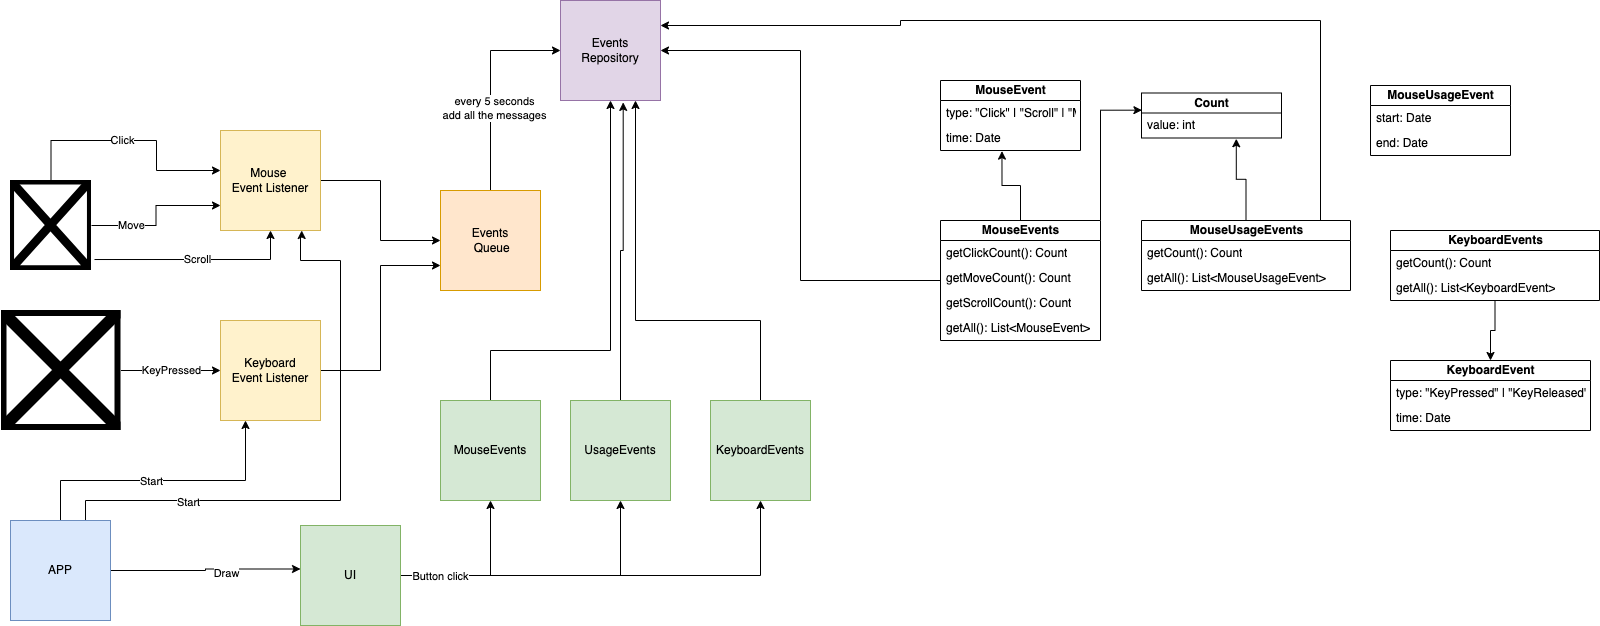

The diagram above was exported from draw.io. Its source (the exported page's mxGraphModel, read from the mxfile embedded in the PNG):
<mxGraphModel dx="626" dy="649" grid="1" gridSize="10" guides="1" tooltips="1" connect="1" arrows="1" fold="1" page="1" pageScale="1" pageWidth="827" pageHeight="1169" background="none" math="0" shadow="0">
  <root>
    <mxCell id="0" />
    <mxCell id="1" parent="0" />
    <mxCell id="9jS9S2Lwdvf-v5Fh1Jns-4" style="edgeStyle=orthogonalEdgeStyle;rounded=0;orthogonalLoop=1;jettySize=auto;html=1;" parent="1" source="9jS9S2Lwdvf-v5Fh1Jns-1" edge="1">
      <mxGeometry relative="1" as="geometry">
        <mxPoint x="250" y="180" as="targetPoint" />
        <Array as="points">
          <mxPoint x="81" y="150" />
          <mxPoint x="186" y="150" />
          <mxPoint x="186" y="180" />
        </Array>
      </mxGeometry>
    </mxCell>
    <mxCell id="9jS9S2Lwdvf-v5Fh1Jns-5" value="Click" style="edgeLabel;html=1;align=center;verticalAlign=middle;resizable=0;points=[];" parent="9jS9S2Lwdvf-v5Fh1Jns-4" vertex="1" connectable="0">
      <mxGeometry x="-0.0772" y="1" relative="1" as="geometry">
        <mxPoint as="offset" />
      </mxGeometry>
    </mxCell>
    <mxCell id="9jS9S2Lwdvf-v5Fh1Jns-6" value="Scroll" style="edgeStyle=orthogonalEdgeStyle;rounded=0;orthogonalLoop=1;jettySize=auto;html=1;entryX=0.5;entryY=1;entryDx=0;entryDy=0;exitX=1.037;exitY=0.878;exitDx=0;exitDy=0;exitPerimeter=0;" parent="1" source="9jS9S2Lwdvf-v5Fh1Jns-1" target="9jS9S2Lwdvf-v5Fh1Jns-3" edge="1">
      <mxGeometry relative="1" as="geometry" />
    </mxCell>
    <mxCell id="9jS9S2Lwdvf-v5Fh1Jns-7" style="edgeStyle=orthogonalEdgeStyle;rounded=0;orthogonalLoop=1;jettySize=auto;html=1;entryX=0;entryY=0.75;entryDx=0;entryDy=0;" parent="1" source="9jS9S2Lwdvf-v5Fh1Jns-1" target="9jS9S2Lwdvf-v5Fh1Jns-3" edge="1">
      <mxGeometry relative="1" as="geometry" />
    </mxCell>
    <mxCell id="9jS9S2Lwdvf-v5Fh1Jns-8" value="Move" style="edgeLabel;html=1;align=center;verticalAlign=middle;resizable=0;points=[];" parent="9jS9S2Lwdvf-v5Fh1Jns-7" vertex="1" connectable="0">
      <mxGeometry x="-0.4756" y="1" relative="1" as="geometry">
        <mxPoint as="offset" />
      </mxGeometry>
    </mxCell>
    <mxCell id="9jS9S2Lwdvf-v5Fh1Jns-1" value="" style="shape=image;verticalLabelPosition=bottom;labelBackgroundColor=default;verticalAlign=top;aspect=fixed;imageAspect=0;image=https://img.freepik.com/free-icon/mouse-computer-with-electric-cable_318-9482.jpg?w=2000;" parent="1" vertex="1">
      <mxGeometry x="40" y="190" width="81" height="90" as="geometry" />
    </mxCell>
    <mxCell id="9jS9S2Lwdvf-v5Fh1Jns-11" value="KeyPressed" style="edgeStyle=orthogonalEdgeStyle;rounded=0;orthogonalLoop=1;jettySize=auto;html=1;" parent="1" source="9jS9S2Lwdvf-v5Fh1Jns-2" target="9jS9S2Lwdvf-v5Fh1Jns-10" edge="1">
      <mxGeometry relative="1" as="geometry" />
    </mxCell>
    <mxCell id="9jS9S2Lwdvf-v5Fh1Jns-2" value="" style="shape=image;verticalLabelPosition=bottom;labelBackgroundColor=default;verticalAlign=top;aspect=fixed;imageAspect=0;image=https://img.freepik.com/free-vector/illustration-computer-keyboard_53876-5567.jpg?w=2000;" parent="1" vertex="1">
      <mxGeometry x="30.5" y="320" width="120" height="120" as="geometry" />
    </mxCell>
    <mxCell id="9jS9S2Lwdvf-v5Fh1Jns-13" style="edgeStyle=orthogonalEdgeStyle;rounded=0;orthogonalLoop=1;jettySize=auto;html=1;" parent="1" source="9jS9S2Lwdvf-v5Fh1Jns-3" target="9jS9S2Lwdvf-v5Fh1Jns-12" edge="1">
      <mxGeometry relative="1" as="geometry" />
    </mxCell>
    <mxCell id="9jS9S2Lwdvf-v5Fh1Jns-3" value="Mouse &lt;br&gt;Event Listener" style="whiteSpace=wrap;html=1;aspect=fixed;fillColor=#fff2cc;strokeColor=#d6b656;" parent="1" vertex="1">
      <mxGeometry x="250" y="140" width="100" height="100" as="geometry" />
    </mxCell>
    <mxCell id="9jS9S2Lwdvf-v5Fh1Jns-14" style="edgeStyle=orthogonalEdgeStyle;rounded=0;orthogonalLoop=1;jettySize=auto;html=1;entryX=0;entryY=0.75;entryDx=0;entryDy=0;" parent="1" source="9jS9S2Lwdvf-v5Fh1Jns-10" target="9jS9S2Lwdvf-v5Fh1Jns-12" edge="1">
      <mxGeometry relative="1" as="geometry" />
    </mxCell>
    <mxCell id="9jS9S2Lwdvf-v5Fh1Jns-10" value="Keyboard&lt;br&gt;Event Listener" style="whiteSpace=wrap;html=1;aspect=fixed;fillColor=#fff2cc;strokeColor=#d6b656;" parent="1" vertex="1">
      <mxGeometry x="250" y="330" width="100" height="100" as="geometry" />
    </mxCell>
    <mxCell id="9jS9S2Lwdvf-v5Fh1Jns-17" style="edgeStyle=orthogonalEdgeStyle;rounded=0;orthogonalLoop=1;jettySize=auto;html=1;entryX=0;entryY=0.5;entryDx=0;entryDy=0;exitX=0.5;exitY=0;exitDx=0;exitDy=0;" parent="1" source="9jS9S2Lwdvf-v5Fh1Jns-12" target="9jS9S2Lwdvf-v5Fh1Jns-15" edge="1">
      <mxGeometry relative="1" as="geometry" />
    </mxCell>
    <mxCell id="9jS9S2Lwdvf-v5Fh1Jns-18" value="every 5 seconds&lt;br&gt;add all the messages" style="edgeLabel;html=1;align=center;verticalAlign=middle;resizable=0;points=[];" parent="9jS9S2Lwdvf-v5Fh1Jns-17" vertex="1" connectable="0">
      <mxGeometry x="-0.2048" y="-3" relative="1" as="geometry">
        <mxPoint as="offset" />
      </mxGeometry>
    </mxCell>
    <mxCell id="9jS9S2Lwdvf-v5Fh1Jns-12" value="Events&lt;br&gt;&amp;nbsp;Queue" style="whiteSpace=wrap;html=1;aspect=fixed;fillColor=#ffe6cc;strokeColor=#d79b00;" parent="1" vertex="1">
      <mxGeometry x="470" y="200" width="100" height="100" as="geometry" />
    </mxCell>
    <mxCell id="9jS9S2Lwdvf-v5Fh1Jns-15" value="Events&lt;br&gt;Repository" style="whiteSpace=wrap;html=1;aspect=fixed;fillColor=#e1d5e7;strokeColor=#9673a6;" parent="1" vertex="1">
      <mxGeometry x="590" y="10" width="100" height="100" as="geometry" />
    </mxCell>
    <mxCell id="9jS9S2Lwdvf-v5Fh1Jns-33" style="edgeStyle=orthogonalEdgeStyle;rounded=0;orthogonalLoop=1;jettySize=auto;html=1;entryX=0.5;entryY=1;entryDx=0;entryDy=0;" parent="1" source="9jS9S2Lwdvf-v5Fh1Jns-19" target="9jS9S2Lwdvf-v5Fh1Jns-30" edge="1">
      <mxGeometry relative="1" as="geometry" />
    </mxCell>
    <mxCell id="9jS9S2Lwdvf-v5Fh1Jns-35" style="edgeStyle=orthogonalEdgeStyle;rounded=0;orthogonalLoop=1;jettySize=auto;html=1;" parent="1" source="9jS9S2Lwdvf-v5Fh1Jns-19" target="9jS9S2Lwdvf-v5Fh1Jns-31" edge="1">
      <mxGeometry relative="1" as="geometry" />
    </mxCell>
    <mxCell id="9jS9S2Lwdvf-v5Fh1Jns-36" style="edgeStyle=orthogonalEdgeStyle;rounded=0;orthogonalLoop=1;jettySize=auto;html=1;" parent="1" source="9jS9S2Lwdvf-v5Fh1Jns-19" target="9jS9S2Lwdvf-v5Fh1Jns-32" edge="1">
      <mxGeometry relative="1" as="geometry" />
    </mxCell>
    <mxCell id="9jS9S2Lwdvf-v5Fh1Jns-41" value="Button click" style="edgeLabel;html=1;align=center;verticalAlign=middle;resizable=0;points=[];" parent="9jS9S2Lwdvf-v5Fh1Jns-36" vertex="1" connectable="0">
      <mxGeometry x="-0.6604" y="-4" relative="1" as="geometry">
        <mxPoint x="-11" y="-4" as="offset" />
      </mxGeometry>
    </mxCell>
    <mxCell id="9jS9S2Lwdvf-v5Fh1Jns-19" value="UI" style="whiteSpace=wrap;html=1;aspect=fixed;fillColor=#d5e8d4;strokeColor=#82b366;" parent="1" vertex="1">
      <mxGeometry x="330" y="535" width="100" height="100" as="geometry" />
    </mxCell>
    <mxCell id="9jS9S2Lwdvf-v5Fh1Jns-22" style="edgeStyle=orthogonalEdgeStyle;rounded=0;orthogonalLoop=1;jettySize=auto;html=1;entryX=0.25;entryY=1;entryDx=0;entryDy=0;" parent="1" source="9jS9S2Lwdvf-v5Fh1Jns-21" target="9jS9S2Lwdvf-v5Fh1Jns-10" edge="1">
      <mxGeometry relative="1" as="geometry">
        <Array as="points">
          <mxPoint x="90" y="490" />
          <mxPoint x="275" y="490" />
        </Array>
      </mxGeometry>
    </mxCell>
    <mxCell id="9jS9S2Lwdvf-v5Fh1Jns-23" value="Start" style="edgeLabel;html=1;align=center;verticalAlign=middle;resizable=0;points=[];" parent="9jS9S2Lwdvf-v5Fh1Jns-22" vertex="1" connectable="0">
      <mxGeometry x="-0.2" y="-3" relative="1" as="geometry">
        <mxPoint x="16" y="-3" as="offset" />
      </mxGeometry>
    </mxCell>
    <mxCell id="9jS9S2Lwdvf-v5Fh1Jns-26" style="edgeStyle=orthogonalEdgeStyle;rounded=0;orthogonalLoop=1;jettySize=auto;html=1;entryX=0;entryY=0.435;entryDx=0;entryDy=0;entryPerimeter=0;" parent="1" source="9jS9S2Lwdvf-v5Fh1Jns-21" target="9jS9S2Lwdvf-v5Fh1Jns-19" edge="1">
      <mxGeometry relative="1" as="geometry" />
    </mxCell>
    <mxCell id="9jS9S2Lwdvf-v5Fh1Jns-27" value="Draw" style="edgeLabel;html=1;align=center;verticalAlign=middle;resizable=0;points=[];" parent="9jS9S2Lwdvf-v5Fh1Jns-26" vertex="1" connectable="0">
      <mxGeometry x="0.2167" y="-4" relative="1" as="geometry">
        <mxPoint x="1" as="offset" />
      </mxGeometry>
    </mxCell>
    <mxCell id="9jS9S2Lwdvf-v5Fh1Jns-28" style="edgeStyle=orthogonalEdgeStyle;rounded=0;orthogonalLoop=1;jettySize=auto;html=1;exitX=0.75;exitY=0;exitDx=0;exitDy=0;entryX=0.812;entryY=1;entryDx=0;entryDy=0;entryPerimeter=0;" parent="1" source="9jS9S2Lwdvf-v5Fh1Jns-21" target="9jS9S2Lwdvf-v5Fh1Jns-3" edge="1">
      <mxGeometry relative="1" as="geometry">
        <mxPoint x="330" y="260" as="targetPoint" />
        <Array as="points">
          <mxPoint x="115" y="510" />
          <mxPoint x="370" y="510" />
          <mxPoint x="370" y="270" />
          <mxPoint x="330" y="270" />
          <mxPoint x="330" y="244" />
          <mxPoint x="331" y="244" />
        </Array>
      </mxGeometry>
    </mxCell>
    <mxCell id="9jS9S2Lwdvf-v5Fh1Jns-29" value="Start" style="edgeLabel;html=1;align=center;verticalAlign=middle;resizable=0;points=[];" parent="9jS9S2Lwdvf-v5Fh1Jns-28" vertex="1" connectable="0">
      <mxGeometry x="-0.5837" relative="1" as="geometry">
        <mxPoint y="1" as="offset" />
      </mxGeometry>
    </mxCell>
    <mxCell id="9jS9S2Lwdvf-v5Fh1Jns-21" value="APP" style="whiteSpace=wrap;html=1;aspect=fixed;fillColor=#dae8fc;strokeColor=#6c8ebf;" parent="1" vertex="1">
      <mxGeometry x="40" y="530" width="100" height="100" as="geometry" />
    </mxCell>
    <mxCell id="9jS9S2Lwdvf-v5Fh1Jns-37" style="edgeStyle=orthogonalEdgeStyle;rounded=0;orthogonalLoop=1;jettySize=auto;html=1;entryX=0.5;entryY=1;entryDx=0;entryDy=0;" parent="1" source="9jS9S2Lwdvf-v5Fh1Jns-30" target="9jS9S2Lwdvf-v5Fh1Jns-15" edge="1">
      <mxGeometry relative="1" as="geometry">
        <mxPoint x="670" y="220" as="targetPoint" />
        <Array as="points">
          <mxPoint x="520" y="360" />
          <mxPoint x="640" y="360" />
        </Array>
      </mxGeometry>
    </mxCell>
    <mxCell id="9jS9S2Lwdvf-v5Fh1Jns-30" value="MouseEvents" style="whiteSpace=wrap;html=1;aspect=fixed;fillColor=#d5e8d4;strokeColor=#82b366;" parent="1" vertex="1">
      <mxGeometry x="470" y="410" width="100" height="100" as="geometry" />
    </mxCell>
    <mxCell id="9jS9S2Lwdvf-v5Fh1Jns-39" style="edgeStyle=orthogonalEdgeStyle;rounded=0;orthogonalLoop=1;jettySize=auto;html=1;entryX=0.75;entryY=1;entryDx=0;entryDy=0;" parent="1" source="9jS9S2Lwdvf-v5Fh1Jns-31" target="9jS9S2Lwdvf-v5Fh1Jns-15" edge="1">
      <mxGeometry relative="1" as="geometry">
        <Array as="points">
          <mxPoint x="790" y="330" />
          <mxPoint x="665" y="330" />
        </Array>
      </mxGeometry>
    </mxCell>
    <mxCell id="9jS9S2Lwdvf-v5Fh1Jns-31" value="KeyboardEvents" style="whiteSpace=wrap;html=1;aspect=fixed;fillColor=#d5e8d4;strokeColor=#82b366;" parent="1" vertex="1">
      <mxGeometry x="740" y="410" width="100" height="100" as="geometry" />
    </mxCell>
    <mxCell id="9jS9S2Lwdvf-v5Fh1Jns-38" style="edgeStyle=orthogonalEdgeStyle;rounded=0;orthogonalLoop=1;jettySize=auto;html=1;entryX=0.627;entryY=1.019;entryDx=0;entryDy=0;entryPerimeter=0;" parent="1" source="9jS9S2Lwdvf-v5Fh1Jns-32" target="9jS9S2Lwdvf-v5Fh1Jns-15" edge="1">
      <mxGeometry relative="1" as="geometry">
        <Array as="points">
          <mxPoint x="650" y="260" />
          <mxPoint x="653" y="260" />
        </Array>
      </mxGeometry>
    </mxCell>
    <mxCell id="9jS9S2Lwdvf-v5Fh1Jns-32" value="UsageEvents" style="whiteSpace=wrap;html=1;aspect=fixed;fillColor=#d5e8d4;strokeColor=#82b366;" parent="1" vertex="1">
      <mxGeometry x="600" y="410" width="100" height="100" as="geometry" />
    </mxCell>
    <mxCell id="9jS9S2Lwdvf-v5Fh1Jns-58" style="edgeStyle=orthogonalEdgeStyle;rounded=0;orthogonalLoop=1;jettySize=auto;html=1;entryX=0.439;entryY=1.025;entryDx=0;entryDy=0;entryPerimeter=0;" parent="1" source="9jS9S2Lwdvf-v5Fh1Jns-42" target="9jS9S2Lwdvf-v5Fh1Jns-54" edge="1">
      <mxGeometry relative="1" as="geometry" />
    </mxCell>
    <mxCell id="9jS9S2Lwdvf-v5Fh1Jns-67" style="edgeStyle=orthogonalEdgeStyle;rounded=0;orthogonalLoop=1;jettySize=auto;html=1;entryX=0.003;entryY=-0.113;entryDx=0;entryDy=0;entryPerimeter=0;" parent="1" source="9jS9S2Lwdvf-v5Fh1Jns-42" target="9jS9S2Lwdvf-v5Fh1Jns-65" edge="1">
      <mxGeometry relative="1" as="geometry">
        <Array as="points">
          <mxPoint x="1130" y="290" />
          <mxPoint x="1130" y="120" />
        </Array>
      </mxGeometry>
    </mxCell>
    <mxCell id="9jS9S2Lwdvf-v5Fh1Jns-73" style="edgeStyle=orthogonalEdgeStyle;rounded=0;orthogonalLoop=1;jettySize=auto;html=1;entryX=1;entryY=0.5;entryDx=0;entryDy=0;" parent="1" source="9jS9S2Lwdvf-v5Fh1Jns-42" target="9jS9S2Lwdvf-v5Fh1Jns-15" edge="1">
      <mxGeometry relative="1" as="geometry" />
    </mxCell>
    <mxCell id="9jS9S2Lwdvf-v5Fh1Jns-42" value="MouseEvents" style="swimlane;fontStyle=1;align=center;verticalAlign=middle;childLayout=stackLayout;horizontal=1;startSize=20;horizontalStack=0;resizeParent=1;resizeParentMax=0;resizeLast=0;collapsible=0;marginBottom=0;html=1;" parent="1" vertex="1">
      <mxGeometry x="970" y="230" width="160" height="120" as="geometry" />
    </mxCell>
    <mxCell id="9jS9S2Lwdvf-v5Fh1Jns-44" value="getClickCount(): Count&lt;br&gt;" style="text;html=1;strokeColor=none;fillColor=none;align=left;verticalAlign=middle;spacingLeft=4;spacingRight=4;overflow=hidden;rotatable=0;points=[[0,0.5],[1,0.5]];portConstraint=eastwest;" parent="9jS9S2Lwdvf-v5Fh1Jns-42" vertex="1">
      <mxGeometry y="20" width="160" height="25" as="geometry" />
    </mxCell>
    <mxCell id="9jS9S2Lwdvf-v5Fh1Jns-46" value="getMoveCount(): Count" style="text;html=1;strokeColor=none;fillColor=none;align=left;verticalAlign=middle;spacingLeft=4;spacingRight=4;overflow=hidden;rotatable=0;points=[[0,0.5],[1,0.5]];portConstraint=eastwest;" parent="9jS9S2Lwdvf-v5Fh1Jns-42" vertex="1">
      <mxGeometry y="45" width="160" height="25" as="geometry" />
    </mxCell>
    <mxCell id="9jS9S2Lwdvf-v5Fh1Jns-50" value="getScrollCount(): Count" style="text;html=1;strokeColor=none;fillColor=none;align=left;verticalAlign=middle;spacingLeft=4;spacingRight=4;overflow=hidden;rotatable=0;points=[[0,0.5],[1,0.5]];portConstraint=eastwest;" parent="9jS9S2Lwdvf-v5Fh1Jns-42" vertex="1">
      <mxGeometry y="70" width="160" height="25" as="geometry" />
    </mxCell>
    <mxCell id="9jS9S2Lwdvf-v5Fh1Jns-51" value="getAll(): List&amp;lt;MouseEvent&amp;gt;" style="text;html=1;strokeColor=none;fillColor=none;align=left;verticalAlign=middle;spacingLeft=4;spacingRight=4;overflow=hidden;rotatable=0;points=[[0,0.5],[1,0.5]];portConstraint=eastwest;" parent="9jS9S2Lwdvf-v5Fh1Jns-42" vertex="1">
      <mxGeometry y="95" width="160" height="25" as="geometry" />
    </mxCell>
    <mxCell id="9jS9S2Lwdvf-v5Fh1Jns-52" value="MouseEvent" style="swimlane;fontStyle=1;align=center;verticalAlign=middle;childLayout=stackLayout;horizontal=1;startSize=20;horizontalStack=0;resizeParent=1;resizeParentMax=0;resizeLast=0;collapsible=0;marginBottom=0;html=1;" parent="1" vertex="1">
      <mxGeometry x="970" y="90" width="140" height="70" as="geometry" />
    </mxCell>
    <mxCell id="9jS9S2Lwdvf-v5Fh1Jns-53" value="type: &quot;Click&quot; | &quot;Scroll&quot; | &quot;Move&quot;" style="text;html=1;strokeColor=none;fillColor=none;align=left;verticalAlign=middle;spacingLeft=4;spacingRight=4;overflow=hidden;rotatable=0;points=[[0,0.5],[1,0.5]];portConstraint=eastwest;" parent="9jS9S2Lwdvf-v5Fh1Jns-52" vertex="1">
      <mxGeometry y="20" width="140" height="25" as="geometry" />
    </mxCell>
    <mxCell id="9jS9S2Lwdvf-v5Fh1Jns-54" value="time: Date" style="text;html=1;strokeColor=none;fillColor=none;align=left;verticalAlign=middle;spacingLeft=4;spacingRight=4;overflow=hidden;rotatable=0;points=[[0,0.5],[1,0.5]];portConstraint=eastwest;" parent="9jS9S2Lwdvf-v5Fh1Jns-52" vertex="1">
      <mxGeometry y="45" width="140" height="25" as="geometry" />
    </mxCell>
    <mxCell id="9jS9S2Lwdvf-v5Fh1Jns-72" style="edgeStyle=orthogonalEdgeStyle;rounded=0;orthogonalLoop=1;jettySize=auto;html=1;entryX=0.677;entryY=1.03;entryDx=0;entryDy=0;entryPerimeter=0;" parent="1" source="9jS9S2Lwdvf-v5Fh1Jns-59" target="9jS9S2Lwdvf-v5Fh1Jns-65" edge="1">
      <mxGeometry relative="1" as="geometry" />
    </mxCell>
    <mxCell id="9jS9S2Lwdvf-v5Fh1Jns-74" style="edgeStyle=orthogonalEdgeStyle;rounded=0;orthogonalLoop=1;jettySize=auto;html=1;entryX=1;entryY=0.25;entryDx=0;entryDy=0;" parent="1" source="9jS9S2Lwdvf-v5Fh1Jns-59" target="9jS9S2Lwdvf-v5Fh1Jns-15" edge="1">
      <mxGeometry relative="1" as="geometry">
        <Array as="points">
          <mxPoint x="1350" y="30" />
          <mxPoint x="930" y="30" />
          <mxPoint x="930" y="35" />
        </Array>
      </mxGeometry>
    </mxCell>
    <mxCell id="9jS9S2Lwdvf-v5Fh1Jns-59" value="MouseUsageEvents" style="swimlane;fontStyle=1;align=center;verticalAlign=middle;childLayout=stackLayout;horizontal=1;startSize=20;horizontalStack=0;resizeParent=1;resizeParentMax=0;resizeLast=0;collapsible=0;marginBottom=0;html=1;" parent="1" vertex="1">
      <mxGeometry x="1171" y="230" width="209" height="70" as="geometry" />
    </mxCell>
    <mxCell id="9jS9S2Lwdvf-v5Fh1Jns-60" value="getCount(): Count" style="text;html=1;strokeColor=none;fillColor=none;align=left;verticalAlign=middle;spacingLeft=4;spacingRight=4;overflow=hidden;rotatable=0;points=[[0,0.5],[1,0.5]];portConstraint=eastwest;" parent="9jS9S2Lwdvf-v5Fh1Jns-59" vertex="1">
      <mxGeometry y="20" width="209" height="25" as="geometry" />
    </mxCell>
    <mxCell id="9jS9S2Lwdvf-v5Fh1Jns-63" value="getAll(): List&amp;lt;MouseUsageEvent&amp;gt;" style="text;html=1;strokeColor=none;fillColor=none;align=left;verticalAlign=middle;spacingLeft=4;spacingRight=4;overflow=hidden;rotatable=0;points=[[0,0.5],[1,0.5]];portConstraint=eastwest;" parent="9jS9S2Lwdvf-v5Fh1Jns-59" vertex="1">
      <mxGeometry y="45" width="209" height="25" as="geometry" />
    </mxCell>
    <mxCell id="9jS9S2Lwdvf-v5Fh1Jns-64" value="Count" style="swimlane;fontStyle=1;align=center;verticalAlign=middle;childLayout=stackLayout;horizontal=1;startSize=20;horizontalStack=0;resizeParent=1;resizeParentMax=0;resizeLast=0;collapsible=0;marginBottom=0;html=1;" parent="1" vertex="1">
      <mxGeometry x="1171" y="102.5" width="140" height="45" as="geometry" />
    </mxCell>
    <mxCell id="9jS9S2Lwdvf-v5Fh1Jns-65" value="value: int" style="text;html=1;strokeColor=none;fillColor=none;align=left;verticalAlign=middle;spacingLeft=4;spacingRight=4;overflow=hidden;rotatable=0;points=[[0,0.5],[1,0.5]];portConstraint=eastwest;" parent="9jS9S2Lwdvf-v5Fh1Jns-64" vertex="1">
      <mxGeometry y="20" width="140" height="25" as="geometry" />
    </mxCell>
    <mxCell id="9jS9S2Lwdvf-v5Fh1Jns-68" value="MouseUsageEvent" style="swimlane;fontStyle=1;align=center;verticalAlign=middle;childLayout=stackLayout;horizontal=1;startSize=20;horizontalStack=0;resizeParent=1;resizeParentMax=0;resizeLast=0;collapsible=0;marginBottom=0;html=1;" parent="1" vertex="1">
      <mxGeometry x="1400" y="95" width="140" height="70" as="geometry" />
    </mxCell>
    <mxCell id="9jS9S2Lwdvf-v5Fh1Jns-70" value="start: Date" style="text;html=1;strokeColor=none;fillColor=none;align=left;verticalAlign=middle;spacingLeft=4;spacingRight=4;overflow=hidden;rotatable=0;points=[[0,0.5],[1,0.5]];portConstraint=eastwest;" parent="9jS9S2Lwdvf-v5Fh1Jns-68" vertex="1">
      <mxGeometry y="20" width="140" height="25" as="geometry" />
    </mxCell>
    <mxCell id="9jS9S2Lwdvf-v5Fh1Jns-71" value="end: Date" style="text;html=1;strokeColor=none;fillColor=none;align=left;verticalAlign=middle;spacingLeft=4;spacingRight=4;overflow=hidden;rotatable=0;points=[[0,0.5],[1,0.5]];portConstraint=eastwest;" parent="9jS9S2Lwdvf-v5Fh1Jns-68" vertex="1">
      <mxGeometry y="45" width="140" height="25" as="geometry" />
    </mxCell>
    <mxCell id="9jS9S2Lwdvf-v5Fh1Jns-82" style="edgeStyle=orthogonalEdgeStyle;rounded=0;orthogonalLoop=1;jettySize=auto;html=1;entryX=0.5;entryY=0;entryDx=0;entryDy=0;" parent="1" source="9jS9S2Lwdvf-v5Fh1Jns-76" target="9jS9S2Lwdvf-v5Fh1Jns-79" edge="1">
      <mxGeometry relative="1" as="geometry" />
    </mxCell>
    <mxCell id="9jS9S2Lwdvf-v5Fh1Jns-76" value="KeyboardEvents" style="swimlane;fontStyle=1;align=center;verticalAlign=middle;childLayout=stackLayout;horizontal=1;startSize=20;horizontalStack=0;resizeParent=1;resizeParentMax=0;resizeLast=0;collapsible=0;marginBottom=0;html=1;" parent="1" vertex="1">
      <mxGeometry x="1420" y="240" width="209" height="70" as="geometry" />
    </mxCell>
    <mxCell id="9jS9S2Lwdvf-v5Fh1Jns-77" value="getCount(): Count" style="text;html=1;strokeColor=none;fillColor=none;align=left;verticalAlign=middle;spacingLeft=4;spacingRight=4;overflow=hidden;rotatable=0;points=[[0,0.5],[1,0.5]];portConstraint=eastwest;" parent="9jS9S2Lwdvf-v5Fh1Jns-76" vertex="1">
      <mxGeometry y="20" width="209" height="25" as="geometry" />
    </mxCell>
    <mxCell id="9jS9S2Lwdvf-v5Fh1Jns-78" value="getAll(): List&amp;lt;KeyboardEvent&amp;gt;" style="text;html=1;strokeColor=none;fillColor=none;align=left;verticalAlign=middle;spacingLeft=4;spacingRight=4;overflow=hidden;rotatable=0;points=[[0,0.5],[1,0.5]];portConstraint=eastwest;" parent="9jS9S2Lwdvf-v5Fh1Jns-76" vertex="1">
      <mxGeometry y="45" width="209" height="25" as="geometry" />
    </mxCell>
    <mxCell id="9jS9S2Lwdvf-v5Fh1Jns-79" value="KeyboardEvent" style="swimlane;fontStyle=1;align=center;verticalAlign=middle;childLayout=stackLayout;horizontal=1;startSize=20;horizontalStack=0;resizeParent=1;resizeParentMax=0;resizeLast=0;collapsible=0;marginBottom=0;html=1;" parent="1" vertex="1">
      <mxGeometry x="1420" y="370" width="200" height="70" as="geometry" />
    </mxCell>
    <mxCell id="9jS9S2Lwdvf-v5Fh1Jns-80" value="type: &quot;KeyPressed&quot; | &quot;KeyReleased&quot;" style="text;html=1;strokeColor=none;fillColor=none;align=left;verticalAlign=middle;spacingLeft=4;spacingRight=4;overflow=hidden;rotatable=0;points=[[0,0.5],[1,0.5]];portConstraint=eastwest;" parent="9jS9S2Lwdvf-v5Fh1Jns-79" vertex="1">
      <mxGeometry y="20" width="200" height="25" as="geometry" />
    </mxCell>
    <mxCell id="9jS9S2Lwdvf-v5Fh1Jns-81" value="time: Date" style="text;html=1;strokeColor=none;fillColor=none;align=left;verticalAlign=middle;spacingLeft=4;spacingRight=4;overflow=hidden;rotatable=0;points=[[0,0.5],[1,0.5]];portConstraint=eastwest;" parent="9jS9S2Lwdvf-v5Fh1Jns-79" vertex="1">
      <mxGeometry y="45" width="200" height="25" as="geometry" />
    </mxCell>
  </root>
</mxGraphModel>